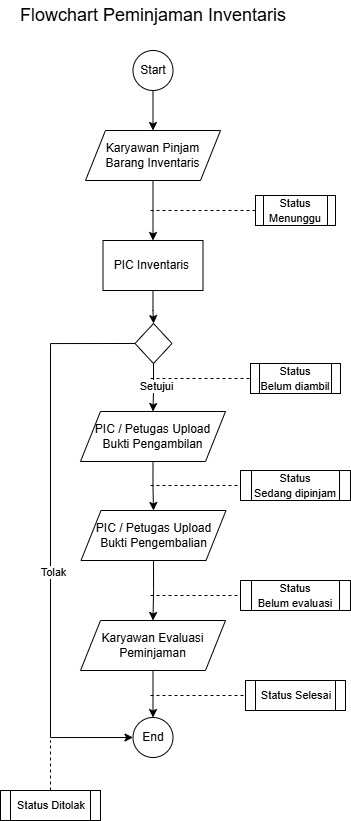

The diagram above was exported from draw.io. Its source (the exported page's mxGraphModel, read from the mxfile embedded in the PNG):
<mxGraphModel dx="1012" dy="516" grid="1" gridSize="10" guides="1" tooltips="1" connect="1" arrows="1" fold="1" page="1" pageScale="1" pageWidth="850" pageHeight="1100" math="0" shadow="0">
  <root>
    <mxCell id="0" />
    <mxCell id="1" parent="0" />
    <mxCell id="niZGBD-b6bG5galnZWjB-14" edge="1" parent="1" source="niZGBD-b6bG5galnZWjB-6" style="edgeStyle=orthogonalEdgeStyle;rounded=0;orthogonalLoop=1;jettySize=auto;html=1;exitX=0.5;exitY=1;exitDx=0;exitDy=0;entryX=0.5;entryY=0;entryDx=0;entryDy=0;" target="niZGBD-b6bG5galnZWjB-9">
      <mxGeometry relative="1" as="geometry" />
    </mxCell>
    <mxCell id="niZGBD-b6bG5galnZWjB-6" parent="1" style="ellipse;whiteSpace=wrap;html=1;aspect=fixed;" value="Start" vertex="1">
      <mxGeometry height="40" width="40" x="382.5" y="60" as="geometry" />
    </mxCell>
    <mxCell id="niZGBD-b6bG5galnZWjB-16" edge="1" parent="1" source="niZGBD-b6bG5galnZWjB-8" style="edgeStyle=orthogonalEdgeStyle;rounded=0;orthogonalLoop=1;jettySize=auto;html=1;exitX=0.5;exitY=1;exitDx=0;exitDy=0;" target="niZGBD-b6bG5galnZWjB-10">
      <mxGeometry relative="1" as="geometry" />
    </mxCell>
    <mxCell id="niZGBD-b6bG5galnZWjB-8" parent="1" style="rounded=0;whiteSpace=wrap;html=1;" value="PIC Inventaris&amp;nbsp;" vertex="1">
      <mxGeometry height="50" width="100" x="352.5" y="250" as="geometry" />
    </mxCell>
    <mxCell id="niZGBD-b6bG5galnZWjB-15" edge="1" parent="1" source="niZGBD-b6bG5galnZWjB-9" style="edgeStyle=orthogonalEdgeStyle;rounded=0;orthogonalLoop=1;jettySize=auto;html=1;exitX=0.5;exitY=1;exitDx=0;exitDy=0;entryX=0.5;entryY=0;entryDx=0;entryDy=0;" target="niZGBD-b6bG5galnZWjB-8">
      <mxGeometry relative="1" as="geometry" />
    </mxCell>
    <mxCell id="niZGBD-b6bG5galnZWjB-9" parent="1" style="shape=parallelogram;perimeter=parallelogramPerimeter;whiteSpace=wrap;html=1;fixedSize=1;" value="Karyawan Pinjam Barang Inventaris" vertex="1">
      <mxGeometry height="50" width="135" x="335" y="140" as="geometry" />
    </mxCell>
    <mxCell id="niZGBD-b6bG5galnZWjB-21" edge="1" parent="1" source="niZGBD-b6bG5galnZWjB-10" style="edgeStyle=orthogonalEdgeStyle;rounded=0;orthogonalLoop=1;jettySize=auto;html=1;exitX=0.5;exitY=1;exitDx=0;exitDy=0;entryX=0.5;entryY=0;entryDx=0;entryDy=0;" target="niZGBD-b6bG5galnZWjB-19">
      <mxGeometry relative="1" as="geometry" />
    </mxCell>
    <mxCell id="niZGBD-b6bG5galnZWjB-39" connectable="0" parent="niZGBD-b6bG5galnZWjB-21" style="edgeLabel;html=1;align=center;verticalAlign=middle;resizable=0;points=[];" value="Setujui" vertex="1">
      <mxGeometry relative="1" x="-0.0928" y="2" as="geometry">
        <mxPoint as="offset" />
      </mxGeometry>
    </mxCell>
    <mxCell id="niZGBD-b6bG5galnZWjB-38" edge="1" parent="1" source="niZGBD-b6bG5galnZWjB-10" style="edgeStyle=orthogonalEdgeStyle;rounded=0;orthogonalLoop=1;jettySize=auto;html=1;exitX=0;exitY=0.5;exitDx=0;exitDy=0;entryX=0;entryY=0.5;entryDx=0;entryDy=0;" target="niZGBD-b6bG5galnZWjB-34">
      <mxGeometry relative="1" as="geometry">
        <Array as="points">
          <mxPoint x="300" y="353" />
          <mxPoint x="300" y="747" />
        </Array>
      </mxGeometry>
    </mxCell>
    <mxCell id="niZGBD-b6bG5galnZWjB-40" connectable="0" parent="niZGBD-b6bG5galnZWjB-38" style="edgeLabel;html=1;align=center;verticalAlign=middle;resizable=0;points=[];" value="Tolak" vertex="1">
      <mxGeometry relative="1" x="0.1141" y="2" as="geometry">
        <mxPoint as="offset" />
      </mxGeometry>
    </mxCell>
    <mxCell id="niZGBD-b6bG5galnZWjB-10" parent="1" style="rhombus;whiteSpace=wrap;html=1;" value="" vertex="1">
      <mxGeometry height="40" width="37" x="384.5" y="333" as="geometry" />
    </mxCell>
    <mxCell id="niZGBD-b6bG5galnZWjB-13" parent="1" style="shape=process;whiteSpace=wrap;html=1;backgroundOutline=1;" value="&lt;font style=&quot;font-size: 11px;&quot;&gt;Status&lt;br&gt;Menunggu&lt;/font&gt;" vertex="1">
      <mxGeometry height="30" width="80" x="505" y="205" as="geometry" />
    </mxCell>
    <mxCell id="niZGBD-b6bG5galnZWjB-17" edge="1" parent="1" style="endArrow=none;dashed=1;html=1;rounded=0;entryX=0;entryY=0.5;entryDx=0;entryDy=0;" target="niZGBD-b6bG5galnZWjB-13" value="">
      <mxGeometry height="50" relative="1" width="50" as="geometry">
        <mxPoint x="400" y="220" as="sourcePoint" />
        <mxPoint x="600" y="260" as="targetPoint" />
      </mxGeometry>
    </mxCell>
    <mxCell id="niZGBD-b6bG5galnZWjB-26" edge="1" parent="1" source="niZGBD-b6bG5galnZWjB-19" style="edgeStyle=orthogonalEdgeStyle;rounded=0;orthogonalLoop=1;jettySize=auto;html=1;exitX=0.5;exitY=1;exitDx=0;exitDy=0;entryX=0.5;entryY=0;entryDx=0;entryDy=0;" target="niZGBD-b6bG5galnZWjB-25">
      <mxGeometry relative="1" as="geometry" />
    </mxCell>
    <mxCell id="niZGBD-b6bG5galnZWjB-19" parent="1" style="shape=parallelogram;perimeter=parallelogramPerimeter;whiteSpace=wrap;html=1;fixedSize=1;" value="PIC / Petugas Upload Bukti Pengambilan" vertex="1">
      <mxGeometry height="50" width="145" x="330" y="421" as="geometry" />
    </mxCell>
    <mxCell id="niZGBD-b6bG5galnZWjB-22" parent="1" style="shape=process;whiteSpace=wrap;html=1;backgroundOutline=1;" value="&lt;font style=&quot;font-size: 11px;&quot;&gt;Status&lt;br&gt;Belum diambil&lt;/font&gt;" vertex="1">
      <mxGeometry height="30" width="90" x="500" y="373" as="geometry" />
    </mxCell>
    <mxCell id="niZGBD-b6bG5galnZWjB-23" edge="1" parent="1" style="endArrow=none;dashed=1;html=1;rounded=0;entryX=0;entryY=0.5;entryDx=0;entryDy=0;" target="niZGBD-b6bG5galnZWjB-22" value="">
      <mxGeometry height="50" relative="1" width="50" as="geometry">
        <mxPoint x="400" y="388" as="sourcePoint" />
        <mxPoint x="560" y="340" as="targetPoint" />
      </mxGeometry>
    </mxCell>
    <mxCell id="niZGBD-b6bG5galnZWjB-31" edge="1" parent="1" source="niZGBD-b6bG5galnZWjB-25" style="edgeStyle=orthogonalEdgeStyle;rounded=0;orthogonalLoop=1;jettySize=auto;html=1;exitX=0.5;exitY=1;exitDx=0;exitDy=0;entryX=0.5;entryY=0;entryDx=0;entryDy=0;" target="niZGBD-b6bG5galnZWjB-30">
      <mxGeometry relative="1" as="geometry" />
    </mxCell>
    <mxCell id="niZGBD-b6bG5galnZWjB-25" parent="1" style="shape=parallelogram;perimeter=parallelogramPerimeter;whiteSpace=wrap;html=1;fixedSize=1;" value="PIC / Petugas Upload Bukti Pengembalian" vertex="1">
      <mxGeometry height="50" width="145" x="330.5" y="520" as="geometry" />
    </mxCell>
    <mxCell id="niZGBD-b6bG5galnZWjB-27" parent="1" style="shape=process;whiteSpace=wrap;html=1;backgroundOutline=1;" value="&lt;font style=&quot;font-size: 11px;&quot;&gt;Status&lt;br&gt;Sedang dipinjam&lt;/font&gt;" vertex="1">
      <mxGeometry height="30" width="110" x="490" y="480" as="geometry" />
    </mxCell>
    <mxCell id="niZGBD-b6bG5galnZWjB-28" edge="1" parent="1" style="endArrow=none;dashed=1;html=1;rounded=0;entryX=0;entryY=0.5;entryDx=0;entryDy=0;" target="niZGBD-b6bG5galnZWjB-27" value="">
      <mxGeometry height="50" relative="1" width="50" as="geometry">
        <mxPoint x="400" y="495" as="sourcePoint" />
        <mxPoint x="530" y="520" as="targetPoint" />
      </mxGeometry>
    </mxCell>
    <mxCell id="niZGBD-b6bG5galnZWjB-35" edge="1" parent="1" source="niZGBD-b6bG5galnZWjB-30" style="edgeStyle=orthogonalEdgeStyle;rounded=0;orthogonalLoop=1;jettySize=auto;html=1;exitX=0.5;exitY=1;exitDx=0;exitDy=0;entryX=0.5;entryY=0;entryDx=0;entryDy=0;" target="niZGBD-b6bG5galnZWjB-34">
      <mxGeometry relative="1" as="geometry" />
    </mxCell>
    <mxCell id="niZGBD-b6bG5galnZWjB-30" parent="1" style="shape=parallelogram;perimeter=parallelogramPerimeter;whiteSpace=wrap;html=1;fixedSize=1;" value="Karyawan Evaluasi Peminjaman" vertex="1">
      <mxGeometry height="50" width="145" x="330" y="630" as="geometry" />
    </mxCell>
    <mxCell id="niZGBD-b6bG5galnZWjB-32" parent="1" style="shape=process;whiteSpace=wrap;html=1;backgroundOutline=1;" value="&lt;font style=&quot;font-size: 11px;&quot;&gt;Status&lt;br&gt;Belum evaluasi&lt;/font&gt;" vertex="1">
      <mxGeometry height="30" width="110" x="490" y="590" as="geometry" />
    </mxCell>
    <mxCell id="niZGBD-b6bG5galnZWjB-33" edge="1" parent="1" style="endArrow=none;dashed=1;html=1;rounded=0;entryX=0;entryY=0.5;entryDx=0;entryDy=0;" target="niZGBD-b6bG5galnZWjB-32" value="">
      <mxGeometry height="50" relative="1" width="50" as="geometry">
        <mxPoint x="400" y="605" as="sourcePoint" />
        <mxPoint x="430" y="690" as="targetPoint" />
      </mxGeometry>
    </mxCell>
    <mxCell id="niZGBD-b6bG5galnZWjB-34" parent="1" style="ellipse;whiteSpace=wrap;html=1;aspect=fixed;" value="End" vertex="1">
      <mxGeometry height="40" width="40" x="382.5" y="727" as="geometry" />
    </mxCell>
    <mxCell id="niZGBD-b6bG5galnZWjB-36" parent="1" style="shape=process;whiteSpace=wrap;html=1;backgroundOutline=1;" value="&lt;font style=&quot;font-size: 11px;&quot;&gt;Status Selesai&lt;/font&gt;" vertex="1">
      <mxGeometry height="30" width="100" x="495" y="690" as="geometry" />
    </mxCell>
    <mxCell id="niZGBD-b6bG5galnZWjB-37" edge="1" parent="1" style="endArrow=none;dashed=1;html=1;rounded=0;entryX=0;entryY=0.5;entryDx=0;entryDy=0;" target="niZGBD-b6bG5galnZWjB-36" value="">
      <mxGeometry height="50" relative="1" width="50" as="geometry">
        <mxPoint x="400" y="705" as="sourcePoint" />
        <mxPoint x="420" y="800" as="targetPoint" />
      </mxGeometry>
    </mxCell>
    <mxCell id="niZGBD-b6bG5galnZWjB-41" parent="1" style="shape=process;whiteSpace=wrap;html=1;backgroundOutline=1;" value="&lt;font style=&quot;font-size: 11px;&quot;&gt;Status Ditolak&lt;/font&gt;" vertex="1">
      <mxGeometry height="30" width="100" x="250" y="800" as="geometry" />
    </mxCell>
    <mxCell id="niZGBD-b6bG5galnZWjB-42" edge="1" parent="1" source="niZGBD-b6bG5galnZWjB-41" style="endArrow=none;dashed=1;html=1;rounded=0;exitX=0.5;exitY=0;exitDx=0;exitDy=0;" value="">
      <mxGeometry height="50" relative="1" width="50" as="geometry">
        <mxPoint x="320" y="820" as="sourcePoint" />
        <mxPoint x="300" y="750" as="targetPoint" />
      </mxGeometry>
    </mxCell>
    <mxCell id="wYMUJeM9jT1gC_vR8Mgk-1" parent="1" style="text;html=1;whiteSpace=wrap;strokeColor=none;fillColor=none;align=center;verticalAlign=middle;rounded=0;" value="&lt;font style=&quot;font-size: 18px;&quot;&gt;Flowchart Peminjaman Inventaris&lt;/font&gt;" vertex="1">
      <mxGeometry height="30" width="280" x="262.5" y="10" as="geometry" />
    </mxCell>
  </root>
</mxGraphModel>